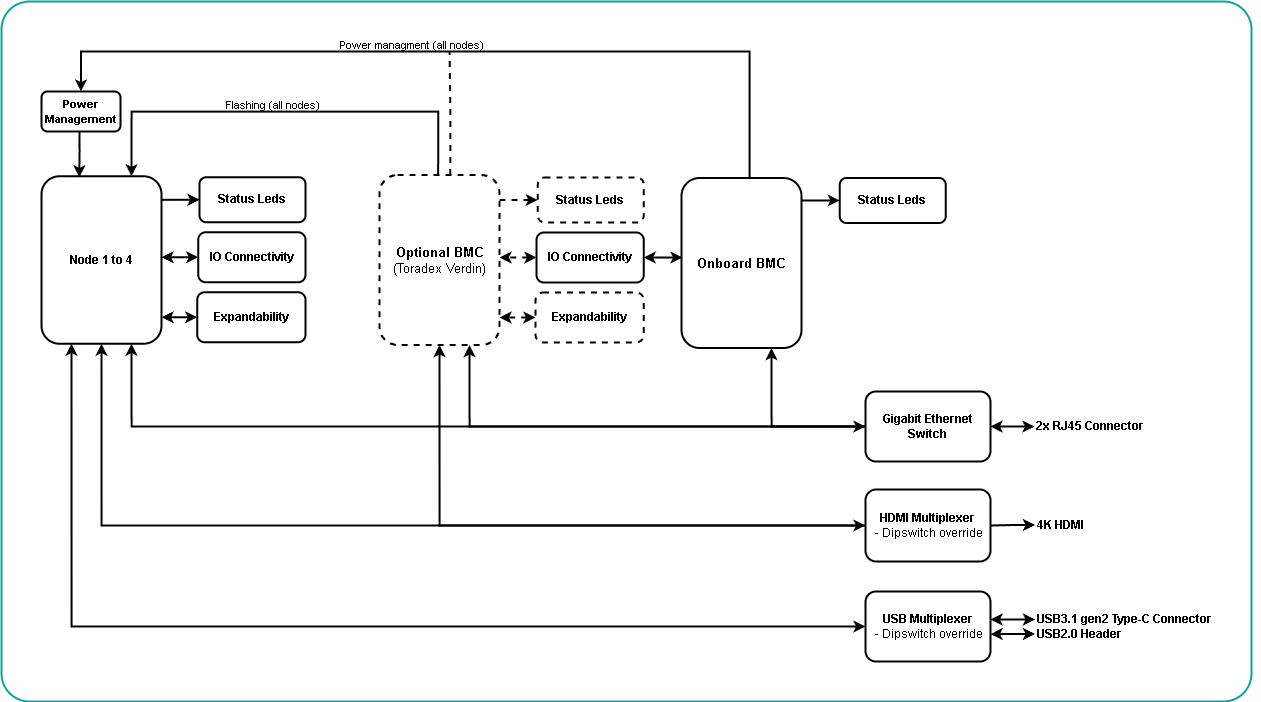

The diagram above was exported from draw.io. Its source (the exported page's mxGraphModel, read from the mxfile embedded in the PNG):
<mxGraphModel dx="4697" dy="3141" grid="1" gridSize="10" guides="1" tooltips="1" connect="1" arrows="1" fold="1" page="1" pageScale="1" pageWidth="850" pageHeight="1100" math="0" shadow="0">
  <root>
    <mxCell id="0" />
    <mxCell id="1" parent="0" />
    <mxCell id="2" value="" style="rounded=1;whiteSpace=wrap;html=1;arcSize=4;strokeWidth=2;strokeColor=#0AA4A0;" vertex="1" parent="1">
      <mxGeometry x="50" y="-1700" width="1250" height="700" as="geometry" />
    </mxCell>
    <mxCell id="3" value="" style="group;fontColor=#0AA4A0;labelBorderColor=none;" vertex="1" connectable="0" parent="1">
      <mxGeometry x="90" y="-1650" width="1220" height="610" as="geometry" />
    </mxCell>
    <mxCell id="4" value="&lt;span style=&quot;font-family: Helvetica; font-size: 12px; font-style: normal; font-variant-ligatures: normal; font-variant-caps: normal; font-weight: 700; letter-spacing: normal; orphans: 2; text-indent: 0px; text-transform: none; widows: 2; word-spacing: 0px; -webkit-text-stroke-width: 0px; white-space: normal; text-decoration-thickness: initial; text-decoration-style: initial; text-decoration-color: initial; float: none; display: inline !important;&quot;&gt;USB3.1 gen2 Type-C Connector&lt;/span&gt;" style="text;html=1;align=left;verticalAlign=middle;whiteSpace=wrap;rounded=0;fontColor=#000000;labelBorderColor=none;labelBackgroundColor=none;strokeColor=none;" vertex="1" parent="3">
      <mxGeometry x="993.5" y="553" width="226.5" height="30" as="geometry" />
    </mxCell>
    <mxCell id="5" value="&amp;nbsp;&lt;b&gt;USB Multiplexer&amp;nbsp;&lt;/b&gt;&lt;br&gt;&lt;div&gt;&lt;span style=&quot;background-color: initial;&quot;&gt;&amp;nbsp;&lt;font&gt;- Dipswitch override&lt;/font&gt;&lt;/span&gt;&lt;/div&gt;" style="rounded=1;whiteSpace=wrap;html=1;align=center;strokeWidth=2;fillColor=none;fontSize=12;points=[[0,0.17,0,0,0],[0,0.5,0,0,0],[0,0.82,0,0,0],[0.13,0,0,0,0],[0.13,1,0,0,0],[0.32,0,0,0,0],[0.32,1,0,0,0],[0.5,0,0,0,0],[0.5,1,0,0,0],[0.7,0,0,0,0],[0.7,1,0,0,0],[0.88,0,0,0,0],[1,0.17,0,0,0],[1,0.4,0,0,0],[1,0.61,0,0,0],[1,0.82,0,0,0]];fontColor=#000000;labelBorderColor=none;strokeColor=#000000;" vertex="1" parent="3">
      <mxGeometry x="824" y="540" width="125" height="70" as="geometry" />
    </mxCell>
    <mxCell id="6" style="edgeStyle=orthogonalEdgeStyle;rounded=0;orthogonalLoop=1;jettySize=auto;html=1;entryX=0;entryY=0.5;entryDx=0;entryDy=0;entryPerimeter=0;startArrow=classic;startFill=1;exitX=0.25;exitY=1;exitDx=0;exitDy=0;strokeWidth=2;fontColor=#000000;labelBorderColor=none;strokeColor=#000000;" edge="1" parent="3" source="13" target="5">
      <mxGeometry relative="1" as="geometry">
        <mxPoint x="-82" y="400" as="sourcePoint" />
      </mxGeometry>
    </mxCell>
    <mxCell id="7" style="edgeStyle=orthogonalEdgeStyle;rounded=0;orthogonalLoop=1;jettySize=auto;html=1;exitX=0;exitY=0.5;exitDx=0;exitDy=0;startArrow=classic;startFill=1;entryX=1;entryY=0.4;entryDx=0;entryDy=0;entryPerimeter=0;strokeWidth=2;fontColor=#000000;labelBorderColor=none;strokeColor=#000000;" edge="1" parent="3" source="4" target="5">
      <mxGeometry relative="1" as="geometry">
        <mxPoint x="949" y="588.5" as="targetPoint" />
      </mxGeometry>
    </mxCell>
    <mxCell id="8" value="&lt;span style=&quot;font-family: Helvetica; font-size: 12px; font-style: normal; font-variant-ligatures: normal; font-variant-caps: normal; font-weight: 700; letter-spacing: normal; orphans: 2; text-indent: 0px; text-transform: none; widows: 2; word-spacing: 0px; -webkit-text-stroke-width: 0px; white-space: normal; text-decoration-thickness: initial; text-decoration-style: initial; text-decoration-color: initial; float: none; display: inline !important;&quot;&gt;USB2.0 Header&lt;/span&gt;" style="text;html=1;align=left;verticalAlign=middle;whiteSpace=wrap;rounded=0;fontColor=#000000;labelBorderColor=none;labelBackgroundColor=none;strokeColor=none;" vertex="1" parent="3">
      <mxGeometry x="993.5" y="567.5" width="118.5" height="30" as="geometry" />
    </mxCell>
    <mxCell id="9" style="edgeStyle=orthogonalEdgeStyle;rounded=0;orthogonalLoop=1;jettySize=auto;html=1;exitX=0;exitY=0.5;exitDx=0;exitDy=0;startArrow=classic;startFill=1;entryX=1;entryY=0.61;entryDx=0;entryDy=0;entryPerimeter=0;strokeWidth=2;fontColor=#000000;labelBorderColor=none;strokeColor=#000000;" edge="1" parent="3" source="8" target="5">
      <mxGeometry relative="1" as="geometry">
        <mxPoint x="948" y="605.5" as="targetPoint" />
      </mxGeometry>
    </mxCell>
    <mxCell id="10" value="&lt;span style=&quot;font-family: Helvetica; font-size: 12px; font-style: normal; font-variant-ligatures: normal; font-variant-caps: normal; font-weight: 700; letter-spacing: normal; orphans: 2; text-indent: 0px; text-transform: none; widows: 2; word-spacing: 0px; -webkit-text-stroke-width: 0px; white-space: normal; text-decoration-thickness: initial; text-decoration-style: initial; text-decoration-color: initial; float: none; display: inline !important;&quot;&gt;2x RJ45 Connector&lt;/span&gt;" style="text;html=1;align=left;verticalAlign=middle;whiteSpace=wrap;rounded=0;fontColor=#000000;labelBorderColor=none;labelBackgroundColor=none;strokeColor=none;" vertex="1" parent="3">
      <mxGeometry x="993" y="360" width="226.5" height="30" as="geometry" />
    </mxCell>
    <mxCell id="11" style="edgeStyle=orthogonalEdgeStyle;rounded=0;orthogonalLoop=1;jettySize=auto;html=1;exitX=0;exitY=0.5;exitDx=0;exitDy=0;startArrow=classic;startFill=1;entryX=1;entryY=0.5;entryDx=0;entryDy=0;entryPerimeter=0;strokeWidth=2;fontColor=#000000;labelBorderColor=none;strokeColor=#000000;" edge="1" parent="3" source="10" target="12">
      <mxGeometry relative="1" as="geometry">
        <mxPoint x="997.5000000000009" y="420.5" as="sourcePoint" />
        <mxPoint x="971" y="342.5" as="targetPoint" />
      </mxGeometry>
    </mxCell>
    <mxCell id="12" value="&lt;b&gt;Gigabit Ethernet Switch&lt;/b&gt;" style="rounded=1;whiteSpace=wrap;html=1;align=center;strokeWidth=2;fillColor=none;fontSize=12;points=[[0,0.17,0,0,0],[0,0.3,0,0,0],[0,0.43,0,0,0],[0,0.5,0,0,0],[0,0.7,0,0,0],[0,0.82,0,0,0],[0.32,0,0,0,0],[0.5,0,0,0,0],[0.5,1,0,0,0],[0.7,0,0,0,0],[0.7,1,0,0,0],[0.88,0,0,0,0],[1,0.19,0,0,0],[1,0.5,0,0,0],[1,0.61,0,0,0],[1,0.82,0,0,0]];fontColor=#000000;labelBorderColor=none;strokeColor=#000000;" vertex="1" parent="3">
      <mxGeometry x="824" y="340" width="125" height="70" as="geometry" />
    </mxCell>
    <mxCell id="13" value="&lt;div style=&quot;border-color: var(--border-color);&quot;&gt;&lt;font&gt;&lt;b&gt;Node 1 to 4&lt;/b&gt;&lt;/font&gt;&lt;/div&gt;" style="rounded=1;whiteSpace=wrap;html=1;strokeWidth=2;fillColor=none;align=center;fontSize=12;fontColor=#000000;labelBorderColor=none;strokeColor=#000000;" vertex="1" parent="3">
      <mxGeometry y="124.75" width="120" height="167.5" as="geometry" />
    </mxCell>
    <mxCell id="14" style="edgeStyle=orthogonalEdgeStyle;rounded=0;orthogonalLoop=1;jettySize=auto;html=1;exitX=0.75;exitY=1;exitDx=0;exitDy=0;startArrow=classic;startFill=1;entryX=0;entryY=0.5;entryDx=0;entryDy=0;entryPerimeter=0;strokeWidth=2;fontColor=#000000;labelBorderColor=none;strokeColor=#000000;" edge="1" parent="3" source="13" target="12">
      <mxGeometry relative="1" as="geometry">
        <mxPoint x="778" y="398" as="targetPoint" />
      </mxGeometry>
    </mxCell>
    <mxCell id="15" value="&lt;font&gt;&lt;font style=&quot;border-color: var(--border-color);&quot;&gt;&lt;b&gt;IO Connectivity&lt;/b&gt;&lt;/font&gt;&lt;span&gt;&lt;br&gt;&lt;/span&gt;&lt;/font&gt;" style="rounded=1;whiteSpace=wrap;html=1;align=center;strokeWidth=2;fillColor=none;fontSize=12;fontColor=#000000;labelBorderColor=none;strokeColor=#000000;" vertex="1" parent="3">
      <mxGeometry x="156.75" y="180.75" width="107.25" height="50" as="geometry" />
    </mxCell>
    <mxCell id="16" value="&lt;font&gt;&lt;font style=&quot;border-color: var(--border-color);&quot;&gt;&lt;b&gt;Expandability&lt;/b&gt;&lt;/font&gt;&lt;span&gt;&lt;br&gt;&lt;/span&gt;&lt;/font&gt;" style="rounded=1;whiteSpace=wrap;html=1;align=center;strokeWidth=2;fillColor=none;fontSize=12;fontColor=#000000;labelBorderColor=none;strokeColor=#000000;" vertex="1" parent="3">
      <mxGeometry x="155.75" y="240.75" width="108.25" height="50" as="geometry" />
    </mxCell>
    <mxCell id="17" style="edgeStyle=orthogonalEdgeStyle;rounded=0;orthogonalLoop=1;jettySize=auto;html=1;exitX=0;exitY=0.5;exitDx=0;exitDy=0;entryX=1.007;entryY=0.404;entryDx=0;entryDy=0;entryPerimeter=0;startArrow=classic;startFill=1;strokeWidth=2;fontColor=#000000;labelBorderColor=none;strokeColor=#000000;" edge="1" parent="3" source="15">
      <mxGeometry relative="1" as="geometry">
        <mxPoint x="120" y="205.75" as="targetPoint" />
      </mxGeometry>
    </mxCell>
    <mxCell id="18" style="edgeStyle=orthogonalEdgeStyle;rounded=0;orthogonalLoop=1;jettySize=auto;html=1;exitX=0;exitY=0.5;exitDx=0;exitDy=0;entryX=1.007;entryY=0.69;entryDx=0;entryDy=0;entryPerimeter=0;startArrow=classic;startFill=1;strokeWidth=2;fontColor=#000000;labelBorderColor=none;strokeColor=#000000;" edge="1" parent="3" source="16">
      <mxGeometry relative="1" as="geometry">
        <mxPoint x="120" y="265.75" as="targetPoint" />
      </mxGeometry>
    </mxCell>
    <mxCell id="19" value="&lt;font&gt;&lt;font style=&quot;border-color: var(--border-color);&quot;&gt;&lt;b&gt;Status Leds&lt;/b&gt;&lt;/font&gt;&lt;span&gt;&lt;br&gt;&lt;/span&gt;&lt;/font&gt;" style="rounded=1;whiteSpace=wrap;html=1;align=center;strokeWidth=2;fillColor=none;fontSize=12;fontColor=#000000;labelBorderColor=none;strokeColor=#000000;" vertex="1" parent="3">
      <mxGeometry x="158" y="125.75" width="106" height="45" as="geometry" />
    </mxCell>
    <mxCell id="20" style="edgeStyle=orthogonalEdgeStyle;rounded=0;orthogonalLoop=1;jettySize=auto;html=1;exitX=0;exitY=0.5;exitDx=0;exitDy=0;entryX=1.007;entryY=0.135;entryDx=0;entryDy=0;entryPerimeter=0;startArrow=classic;startFill=1;endArrow=none;strokeWidth=2;fontColor=#000000;labelBorderColor=none;strokeColor=#000000;" edge="1" parent="3" source="19">
      <mxGeometry relative="1" as="geometry">
        <mxPoint x="120" y="148.75" as="targetPoint" />
      </mxGeometry>
    </mxCell>
    <mxCell id="21" style="edgeStyle=orthogonalEdgeStyle;rounded=0;orthogonalLoop=1;jettySize=auto;html=1;exitX=0.75;exitY=1;exitDx=0;exitDy=0;startArrow=classic;startFill=1;exitPerimeter=0;endArrow=none;entryX=0;entryY=0.5;entryDx=0;entryDy=0;entryPerimeter=0;strokeWidth=2;fontColor=#000000;labelBorderColor=none;strokeColor=#000000;" edge="1" parent="3" source="32" target="12">
      <mxGeometry relative="1" as="geometry">
        <mxPoint x="428" y="380" as="targetPoint" />
        <mxPoint x="351.9999999999991" y="289.99999999999955" as="sourcePoint" />
      </mxGeometry>
    </mxCell>
    <mxCell id="22" style="edgeStyle=orthogonalEdgeStyle;rounded=0;orthogonalLoop=1;jettySize=auto;html=1;exitX=0.75;exitY=1;exitDx=0;exitDy=0;startArrow=classic;startFill=1;exitPerimeter=0;endArrow=none;entryX=0;entryY=0.5;entryDx=0;entryDy=0;entryPerimeter=0;strokeWidth=2;fontColor=#000000;labelBorderColor=none;strokeColor=#000000;" edge="1" parent="3" source="44" target="12">
      <mxGeometry relative="1" as="geometry">
        <mxPoint x="730" y="380" as="targetPoint" />
        <mxPoint x="670" y="293.5" as="sourcePoint" />
        <Array as="points">
          <mxPoint x="730" y="375" />
        </Array>
      </mxGeometry>
    </mxCell>
    <mxCell id="23" value="&lt;span style=&quot;font-family: Helvetica; font-size: 12px; font-style: normal; font-variant-ligatures: normal; font-variant-caps: normal; font-weight: 700; letter-spacing: normal; orphans: 2; text-indent: 0px; text-transform: none; widows: 2; word-spacing: 0px; -webkit-text-stroke-width: 0px; white-space: normal; text-decoration-thickness: initial; text-decoration-style: initial; text-decoration-color: initial; float: none; display: inline !important;&quot;&gt;4K HDMI&lt;/span&gt;" style="text;html=1;align=left;verticalAlign=middle;whiteSpace=wrap;rounded=0;fontColor=#000000;labelBorderColor=none;labelBackgroundColor=none;strokeColor=none;" vertex="1" parent="3">
      <mxGeometry x="993.5" y="458.5" width="226.5" height="30" as="geometry" />
    </mxCell>
    <mxCell id="24" value="&amp;nbsp;&lt;b&gt;HDMI&amp;nbsp;Multiplexer&amp;nbsp;&lt;/b&gt;&lt;br&gt;&lt;div&gt;&lt;span style=&quot;background-color: initial;&quot;&gt;&amp;nbsp;&lt;font&gt;- Dipswitch override&lt;/font&gt;&lt;/span&gt;&lt;/div&gt;" style="rounded=1;whiteSpace=wrap;html=1;align=center;strokeWidth=2;fillColor=none;fontSize=12;points=[[0,0.17,0,0,0],[0,0.35,0,0,0],[0,0.5,0,0,0],[0,0.66,0,0,0],[0,0.82,0,0,0],[0.13,0,0,0,0],[0.32,0,0,0,0],[0.32,1,0,0,0],[0.5,0,0,0,0],[0.5,1,0,0,0],[0.7,0,0,0,0],[0.7,1,0,0,0],[0.88,0,0,0,0],[1,0.19,0,0,0],[1,0.5,0,0,0],[1,0.82,0,0,0]];fontColor=#000000;labelBorderColor=none;strokeColor=#000000;" vertex="1" parent="3">
      <mxGeometry x="824" y="438" width="125" height="72" as="geometry" />
    </mxCell>
    <mxCell id="25" style="edgeStyle=orthogonalEdgeStyle;rounded=0;orthogonalLoop=1;jettySize=auto;html=1;exitX=0.5;exitY=1;exitDx=0;exitDy=0;startArrow=classic;startFill=1;entryX=0;entryY=0.5;entryDx=0;entryDy=0;entryPerimeter=0;strokeWidth=2;fontColor=#000000;labelBorderColor=none;strokeColor=#000000;" edge="1" parent="3" source="13" target="24">
      <mxGeometry relative="1" as="geometry">
        <mxPoint x="798" y="500" as="targetPoint" />
        <mxPoint x="296.5" y="472.5" as="sourcePoint" />
        <Array as="points">
          <mxPoint x="60" y="474" />
        </Array>
      </mxGeometry>
    </mxCell>
    <mxCell id="26" style="edgeStyle=orthogonalEdgeStyle;rounded=0;orthogonalLoop=1;jettySize=auto;html=1;exitX=0.5;exitY=1;exitDx=0;exitDy=0;startArrow=classic;startFill=1;endArrow=none;entryX=0;entryY=0.5;entryDx=0;entryDy=0;entryPerimeter=0;strokeWidth=2;fontColor=#000000;labelBorderColor=none;strokeColor=#000000;" edge="1" parent="3" source="32" target="24">
      <mxGeometry relative="1" as="geometry">
        <mxPoint x="398" y="486" as="targetPoint" />
        <mxPoint x="381.9999999999991" y="289.99999999999955" as="sourcePoint" />
      </mxGeometry>
    </mxCell>
    <mxCell id="27" value="&lt;div style=&quot;border-color: var(--border-color);&quot;&gt;&lt;b&gt;&lt;font style=&quot;font-size: 11px;&quot;&gt;Power Management&lt;/font&gt;&lt;/b&gt;&lt;/div&gt;" style="rounded=1;whiteSpace=wrap;html=1;strokeWidth=2;fillColor=none;align=center;fontSize=12;fontColor=#000000;labelBorderColor=none;strokeColor=#000000;" vertex="1" parent="3">
      <mxGeometry y="40" width="79" height="40" as="geometry" />
    </mxCell>
    <mxCell id="28" style="edgeStyle=orthogonalEdgeStyle;rounded=0;orthogonalLoop=1;jettySize=auto;html=1;entryX=0.315;entryY=0.007;entryDx=0;entryDy=0;entryPerimeter=0;strokeWidth=2;fontColor=#000000;labelBorderColor=none;strokeColor=#000000;" edge="1" parent="3" target="13">
      <mxGeometry relative="1" as="geometry">
        <mxPoint x="39" y="122" as="targetPoint" />
        <mxPoint x="38" y="80" as="sourcePoint" />
        <Array as="points">
          <mxPoint x="38" y="100" />
          <mxPoint x="38" y="100" />
        </Array>
      </mxGeometry>
    </mxCell>
    <mxCell id="29" style="edgeStyle=orthogonalEdgeStyle;rounded=0;orthogonalLoop=1;jettySize=auto;html=1;exitX=0.59;exitY=0;exitDx=0;exitDy=0;exitPerimeter=0;dashed=1;endArrow=none;startFill=0;strokeWidth=2;fontColor=#000000;labelBorderColor=none;strokeColor=#000000;" edge="1" parent="3" source="32">
      <mxGeometry relative="1" as="geometry">
        <mxPoint x="409" as="targetPoint" />
        <Array as="points">
          <mxPoint x="409" y="60" />
          <mxPoint x="408" y="60" />
          <mxPoint x="408" />
        </Array>
      </mxGeometry>
    </mxCell>
    <mxCell id="30" style="edgeStyle=orthogonalEdgeStyle;rounded=0;orthogonalLoop=1;jettySize=auto;html=1;exitX=0.489;exitY=-0.003;exitDx=0;exitDy=0;exitPerimeter=0;entryX=0.75;entryY=0;entryDx=0;entryDy=0;strokeWidth=2;fontColor=#000000;labelBorderColor=none;strokeColor=#000000;" edge="1" parent="3" source="32" target="13">
      <mxGeometry relative="1" as="geometry">
        <mxPoint x="98" y="100" as="targetPoint" />
        <Array as="points">
          <mxPoint x="397" y="60" />
          <mxPoint x="90" y="60" />
        </Array>
      </mxGeometry>
    </mxCell>
    <mxCell id="31" value="Flashing (all nodes)" style="edgeLabel;html=1;align=center;verticalAlign=middle;resizable=0;points=[];fontColor=#000000;labelBorderColor=none;labelBackgroundColor=none;" vertex="1" connectable="0" parent="30">
      <mxGeometry x="0.0598" y="2" relative="1" as="geometry">
        <mxPoint x="1" y="-9" as="offset" />
      </mxGeometry>
    </mxCell>
    <mxCell id="32" value="&lt;div style=&quot;border-color: var(--border-color);&quot;&gt;&lt;b style=&quot;font-size: 13px; background-color: initial;&quot;&gt;Optional BMC &lt;/b&gt;&lt;span style=&quot;font-size: 13px; background-color: initial;&quot;&gt;(Toradex Verdin)&lt;/span&gt;&lt;/div&gt;" style="rounded=1;whiteSpace=wrap;html=1;strokeWidth=2;fillColor=none;align=center;fontSize=12;dashed=1;points=[[0,0.5,0,0,0],[0,0.75,0,0,0],[0.17,0,0,0,0],[0.25,0,0,0,0],[0.25,1,0,0,0],[0.35,0,0,0,0],[0.45,0,0,0,0],[0.5,1,0,0,0],[0.59,0,0,0,0],[0.68,0,0,0,0],[0.75,1,0,0,0],[0.78,0,0,0,0],[0.86,0,0,0,0],[1,0.25,0,0,0],[1,0.5,0,0,0],[1,0.75,0,0,0]];fontColor=#000000;labelBorderColor=none;strokeColor=#000000;" vertex="1" parent="3">
      <mxGeometry x="338" y="123.5" width="120" height="170" as="geometry" />
    </mxCell>
    <mxCell id="33" style="edgeStyle=orthogonalEdgeStyle;rounded=0;orthogonalLoop=1;jettySize=auto;html=1;exitX=1;exitY=0.5;exitDx=0;exitDy=0;entryX=0.008;entryY=0.483;entryDx=0;entryDy=0;entryPerimeter=0;startArrow=classic;startFill=1;strokeWidth=2;fontColor=#000000;labelBorderColor=none;strokeColor=#000000;" edge="1" parent="3" source="34">
      <mxGeometry relative="1" as="geometry">
        <mxPoint x="640.960000000001" y="205.61000000000013" as="targetPoint" />
      </mxGeometry>
    </mxCell>
    <mxCell id="34" value="&lt;font&gt;&lt;font style=&quot;border-color: var(--border-color);&quot;&gt;&lt;b&gt;IO Connectivity&lt;/b&gt;&lt;/font&gt;&lt;span&gt;&lt;br&gt;&lt;/span&gt;&lt;/font&gt;" style="rounded=1;whiteSpace=wrap;html=1;align=center;strokeWidth=2;fillColor=none;fontSize=12;fontColor=#000000;labelBorderColor=none;strokeColor=#000000;" vertex="1" parent="3">
      <mxGeometry x="495" y="181" width="107.25" height="50" as="geometry" />
    </mxCell>
    <mxCell id="35" value="&lt;font&gt;&lt;font style=&quot;border-color: var(--border-color);&quot;&gt;&lt;b&gt;Expandability&lt;/b&gt;&lt;/font&gt;&lt;span&gt;&lt;br&gt;&lt;/span&gt;&lt;/font&gt;" style="rounded=1;whiteSpace=wrap;html=1;align=center;strokeWidth=2;fillColor=none;fontSize=12;dashed=1;fontColor=#000000;labelBorderColor=none;strokeColor=#000000;" vertex="1" parent="3">
      <mxGeometry x="494" y="241" width="108.25" height="50" as="geometry" />
    </mxCell>
    <mxCell id="36" style="edgeStyle=orthogonalEdgeStyle;rounded=0;orthogonalLoop=1;jettySize=auto;html=1;exitX=0;exitY=0.5;exitDx=0;exitDy=0;entryX=1.007;entryY=0.404;entryDx=0;entryDy=0;entryPerimeter=0;startArrow=classic;startFill=1;dashed=1;strokeWidth=2;fontColor=#000000;labelBorderColor=none;strokeColor=#000000;" edge="1" parent="3" source="34">
      <mxGeometry relative="1" as="geometry">
        <mxPoint x="458" y="206" as="targetPoint" />
      </mxGeometry>
    </mxCell>
    <mxCell id="37" style="edgeStyle=orthogonalEdgeStyle;rounded=0;orthogonalLoop=1;jettySize=auto;html=1;exitX=0;exitY=0.5;exitDx=0;exitDy=0;entryX=1.007;entryY=0.69;entryDx=0;entryDy=0;entryPerimeter=0;startArrow=classic;startFill=1;dashed=1;strokeWidth=2;fontColor=#000000;labelBorderColor=none;strokeColor=#000000;" edge="1" parent="3" source="35">
      <mxGeometry relative="1" as="geometry">
        <mxPoint x="458" y="266" as="targetPoint" />
      </mxGeometry>
    </mxCell>
    <mxCell id="38" value="&lt;font&gt;&lt;font style=&quot;border-color: var(--border-color);&quot;&gt;&lt;b&gt;Status Leds&lt;/b&gt;&lt;/font&gt;&lt;span&gt;&lt;br&gt;&lt;/span&gt;&lt;/font&gt;" style="rounded=1;whiteSpace=wrap;html=1;align=center;strokeWidth=2;fillColor=none;fontSize=12;dashed=1;fontColor=#000000;labelBorderColor=none;strokeColor=#000000;" vertex="1" parent="3">
      <mxGeometry x="496.25" y="126" width="106" height="45" as="geometry" />
    </mxCell>
    <mxCell id="39" style="edgeStyle=orthogonalEdgeStyle;rounded=0;orthogonalLoop=1;jettySize=auto;html=1;exitX=0;exitY=0.5;exitDx=0;exitDy=0;entryX=1.007;entryY=0.135;entryDx=0;entryDy=0;entryPerimeter=0;startArrow=classic;startFill=1;endArrow=none;dashed=1;strokeWidth=2;fontColor=#000000;labelBorderColor=none;strokeColor=#000000;" edge="1" parent="3" source="38">
      <mxGeometry relative="1" as="geometry">
        <mxPoint x="458" y="149" as="targetPoint" />
      </mxGeometry>
    </mxCell>
    <mxCell id="40" value="&lt;font&gt;&lt;font style=&quot;border-color: var(--border-color);&quot;&gt;&lt;b&gt;Status Leds&lt;/b&gt;&lt;/font&gt;&lt;span&gt;&lt;br&gt;&lt;/span&gt;&lt;/font&gt;" style="rounded=1;whiteSpace=wrap;html=1;align=center;strokeWidth=2;fillColor=none;fontSize=12;fontColor=#000000;labelBorderColor=none;strokeColor=#000000;" vertex="1" parent="3">
      <mxGeometry x="798.25" y="126.5" width="106" height="45" as="geometry" />
    </mxCell>
    <mxCell id="41" style="edgeStyle=orthogonalEdgeStyle;rounded=0;orthogonalLoop=1;jettySize=auto;html=1;exitX=0;exitY=0.5;exitDx=0;exitDy=0;entryX=1.007;entryY=0.135;entryDx=0;entryDy=0;entryPerimeter=0;startArrow=classic;startFill=1;endArrow=none;strokeWidth=2;fontColor=#000000;labelBorderColor=none;strokeColor=#000000;" edge="1" parent="3" source="40">
      <mxGeometry relative="1" as="geometry">
        <mxPoint x="760" y="149.5" as="targetPoint" />
      </mxGeometry>
    </mxCell>
    <mxCell id="42" style="edgeStyle=orthogonalEdgeStyle;rounded=0;orthogonalLoop=1;jettySize=auto;html=1;exitX=0.59;exitY=0;exitDx=0;exitDy=0;exitPerimeter=0;entryX=0.5;entryY=0;entryDx=0;entryDy=0;strokeWidth=2;fontColor=#000000;labelBorderColor=none;strokeColor=#000000;" edge="1" parent="3" source="44" target="27">
      <mxGeometry relative="1" as="geometry">
        <Array as="points">
          <mxPoint x="708" y="126" />
          <mxPoint x="708" />
          <mxPoint x="40" />
        </Array>
      </mxGeometry>
    </mxCell>
    <mxCell id="43" value="Power managment (all nodes)" style="edgeLabel;html=1;align=center;verticalAlign=middle;resizable=0;points=[];fontColor=#000000;labelBorderColor=none;labelBackgroundColor=none;" vertex="1" connectable="0" parent="42">
      <mxGeometry x="0.4726" y="3" relative="1" as="geometry">
        <mxPoint x="149" y="-10" as="offset" />
      </mxGeometry>
    </mxCell>
    <mxCell id="44" value="&lt;div style=&quot;border-color: var(--border-color);&quot;&gt;&lt;span style=&quot;font-size: 13px;&quot;&gt;&lt;b&gt;Onboard BMC&lt;/b&gt;&lt;/span&gt;&lt;/div&gt;" style="rounded=1;whiteSpace=wrap;html=1;strokeWidth=2;fillColor=none;align=center;fontSize=12;points=[[0,0.5,0,0,0],[0,0.75,0,0,0],[0.17,0,0,0,0],[0.25,0,0,0,0],[0.25,1,0,0,0],[0.35,0,0,0,0],[0.45,0,0,0,0],[0.5,1,0,0,0],[0.59,0,0,0,0],[0.68,0,0,0,0],[0.75,1,0,0,0],[0.78,0,0,0,0],[0.86,0,0,0,0],[1,0.25,0,0,0],[1,0.5,0,0,0],[1,0.75,0,0,0]];fontColor=#000000;labelBorderColor=none;strokeColor=#000000;" vertex="1" parent="3">
      <mxGeometry x="640" y="126.5" width="120" height="170" as="geometry" />
    </mxCell>
    <mxCell id="45" style="edgeStyle=orthogonalEdgeStyle;rounded=0;orthogonalLoop=1;jettySize=auto;html=1;exitX=0;exitY=0.5;exitDx=0;exitDy=0;entryX=1;entryY=0.5;entryDx=0;entryDy=0;entryPerimeter=0;endArrow=none;startFill=1;startArrow=classic;strokeWidth=2;fontColor=#000000;labelBorderColor=none;strokeColor=#000000;" edge="1" parent="3" source="23" target="24">
      <mxGeometry relative="1" as="geometry" />
    </mxCell>
  </root>
</mxGraphModel>